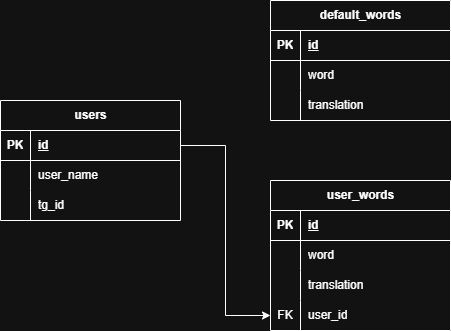

The diagram above was exported from draw.io. Its source (the exported page's mxGraphModel, read from the mxfile embedded in the PNG):
<mxGraphModel dx="1434" dy="780" grid="1" gridSize="10" guides="1" tooltips="1" connect="1" arrows="1" fold="1" page="1" pageScale="1" pageWidth="827" pageHeight="1169" math="0" shadow="0">
  <root>
    <mxCell id="0" />
    <mxCell id="1" parent="0" />
    <mxCell id="0fSrJJOLL_oX4ddEA7GU-1" value="users" style="shape=table;startSize=30;container=1;collapsible=1;childLayout=tableLayout;fixedRows=1;rowLines=0;fontStyle=1;align=center;resizeLast=1;html=1;" vertex="1" parent="1">
      <mxGeometry x="80" y="250" width="180" height="120" as="geometry" />
    </mxCell>
    <mxCell id="0fSrJJOLL_oX4ddEA7GU-2" value="" style="shape=tableRow;horizontal=0;startSize=0;swimlaneHead=0;swimlaneBody=0;fillColor=none;collapsible=0;dropTarget=0;points=[[0,0.5],[1,0.5]];portConstraint=eastwest;top=0;left=0;right=0;bottom=1;" vertex="1" parent="0fSrJJOLL_oX4ddEA7GU-1">
      <mxGeometry y="30" width="180" height="30" as="geometry" />
    </mxCell>
    <mxCell id="0fSrJJOLL_oX4ddEA7GU-3" value="PK" style="shape=partialRectangle;connectable=0;fillColor=none;top=0;left=0;bottom=0;right=0;fontStyle=1;overflow=hidden;whiteSpace=wrap;html=1;" vertex="1" parent="0fSrJJOLL_oX4ddEA7GU-2">
      <mxGeometry width="30" height="30" as="geometry">
        <mxRectangle width="30" height="30" as="alternateBounds" />
      </mxGeometry>
    </mxCell>
    <mxCell id="0fSrJJOLL_oX4ddEA7GU-4" value="id" style="shape=partialRectangle;connectable=0;fillColor=none;top=0;left=0;bottom=0;right=0;align=left;spacingLeft=6;fontStyle=5;overflow=hidden;whiteSpace=wrap;html=1;" vertex="1" parent="0fSrJJOLL_oX4ddEA7GU-2">
      <mxGeometry x="30" width="150" height="30" as="geometry">
        <mxRectangle width="150" height="30" as="alternateBounds" />
      </mxGeometry>
    </mxCell>
    <mxCell id="0fSrJJOLL_oX4ddEA7GU-5" value="" style="shape=tableRow;horizontal=0;startSize=0;swimlaneHead=0;swimlaneBody=0;fillColor=none;collapsible=0;dropTarget=0;points=[[0,0.5],[1,0.5]];portConstraint=eastwest;top=0;left=0;right=0;bottom=0;" vertex="1" parent="0fSrJJOLL_oX4ddEA7GU-1">
      <mxGeometry y="60" width="180" height="30" as="geometry" />
    </mxCell>
    <mxCell id="0fSrJJOLL_oX4ddEA7GU-6" value="" style="shape=partialRectangle;connectable=0;fillColor=none;top=0;left=0;bottom=0;right=0;editable=1;overflow=hidden;whiteSpace=wrap;html=1;" vertex="1" parent="0fSrJJOLL_oX4ddEA7GU-5">
      <mxGeometry width="30" height="30" as="geometry">
        <mxRectangle width="30" height="30" as="alternateBounds" />
      </mxGeometry>
    </mxCell>
    <mxCell id="0fSrJJOLL_oX4ddEA7GU-7" value="user_name" style="shape=partialRectangle;connectable=0;fillColor=none;top=0;left=0;bottom=0;right=0;align=left;spacingLeft=6;overflow=hidden;whiteSpace=wrap;html=1;" vertex="1" parent="0fSrJJOLL_oX4ddEA7GU-5">
      <mxGeometry x="30" width="150" height="30" as="geometry">
        <mxRectangle width="150" height="30" as="alternateBounds" />
      </mxGeometry>
    </mxCell>
    <mxCell id="0fSrJJOLL_oX4ddEA7GU-8" value="" style="shape=tableRow;horizontal=0;startSize=0;swimlaneHead=0;swimlaneBody=0;fillColor=none;collapsible=0;dropTarget=0;points=[[0,0.5],[1,0.5]];portConstraint=eastwest;top=0;left=0;right=0;bottom=0;" vertex="1" parent="0fSrJJOLL_oX4ddEA7GU-1">
      <mxGeometry y="90" width="180" height="30" as="geometry" />
    </mxCell>
    <mxCell id="0fSrJJOLL_oX4ddEA7GU-9" value="" style="shape=partialRectangle;connectable=0;fillColor=none;top=0;left=0;bottom=0;right=0;editable=1;overflow=hidden;whiteSpace=wrap;html=1;" vertex="1" parent="0fSrJJOLL_oX4ddEA7GU-8">
      <mxGeometry width="30" height="30" as="geometry">
        <mxRectangle width="30" height="30" as="alternateBounds" />
      </mxGeometry>
    </mxCell>
    <mxCell id="0fSrJJOLL_oX4ddEA7GU-10" value="tg_id" style="shape=partialRectangle;connectable=0;fillColor=none;top=0;left=0;bottom=0;right=0;align=left;spacingLeft=6;overflow=hidden;whiteSpace=wrap;html=1;" vertex="1" parent="0fSrJJOLL_oX4ddEA7GU-8">
      <mxGeometry x="30" width="150" height="30" as="geometry">
        <mxRectangle width="150" height="30" as="alternateBounds" />
      </mxGeometry>
    </mxCell>
    <mxCell id="0fSrJJOLL_oX4ddEA7GU-17" value="default_words" style="shape=table;startSize=30;container=1;collapsible=1;childLayout=tableLayout;fixedRows=1;rowLines=0;fontStyle=1;align=center;resizeLast=1;html=1;" vertex="1" parent="1">
      <mxGeometry x="350" y="150" width="180" height="120" as="geometry" />
    </mxCell>
    <mxCell id="0fSrJJOLL_oX4ddEA7GU-18" value="" style="shape=tableRow;horizontal=0;startSize=0;swimlaneHead=0;swimlaneBody=0;fillColor=none;collapsible=0;dropTarget=0;points=[[0,0.5],[1,0.5]];portConstraint=eastwest;top=0;left=0;right=0;bottom=1;" vertex="1" parent="0fSrJJOLL_oX4ddEA7GU-17">
      <mxGeometry y="30" width="180" height="30" as="geometry" />
    </mxCell>
    <mxCell id="0fSrJJOLL_oX4ddEA7GU-19" value="PK" style="shape=partialRectangle;connectable=0;fillColor=none;top=0;left=0;bottom=0;right=0;fontStyle=1;overflow=hidden;whiteSpace=wrap;html=1;" vertex="1" parent="0fSrJJOLL_oX4ddEA7GU-18">
      <mxGeometry width="30" height="30" as="geometry">
        <mxRectangle width="30" height="30" as="alternateBounds" />
      </mxGeometry>
    </mxCell>
    <mxCell id="0fSrJJOLL_oX4ddEA7GU-20" value="id" style="shape=partialRectangle;connectable=0;fillColor=none;top=0;left=0;bottom=0;right=0;align=left;spacingLeft=6;fontStyle=5;overflow=hidden;whiteSpace=wrap;html=1;" vertex="1" parent="0fSrJJOLL_oX4ddEA7GU-18">
      <mxGeometry x="30" width="150" height="30" as="geometry">
        <mxRectangle width="150" height="30" as="alternateBounds" />
      </mxGeometry>
    </mxCell>
    <mxCell id="0fSrJJOLL_oX4ddEA7GU-21" value="" style="shape=tableRow;horizontal=0;startSize=0;swimlaneHead=0;swimlaneBody=0;fillColor=none;collapsible=0;dropTarget=0;points=[[0,0.5],[1,0.5]];portConstraint=eastwest;top=0;left=0;right=0;bottom=0;" vertex="1" parent="0fSrJJOLL_oX4ddEA7GU-17">
      <mxGeometry y="60" width="180" height="30" as="geometry" />
    </mxCell>
    <mxCell id="0fSrJJOLL_oX4ddEA7GU-22" value="" style="shape=partialRectangle;connectable=0;fillColor=none;top=0;left=0;bottom=0;right=0;editable=1;overflow=hidden;whiteSpace=wrap;html=1;" vertex="1" parent="0fSrJJOLL_oX4ddEA7GU-21">
      <mxGeometry width="30" height="30" as="geometry">
        <mxRectangle width="30" height="30" as="alternateBounds" />
      </mxGeometry>
    </mxCell>
    <mxCell id="0fSrJJOLL_oX4ddEA7GU-23" value="word" style="shape=partialRectangle;connectable=0;fillColor=none;top=0;left=0;bottom=0;right=0;align=left;spacingLeft=6;overflow=hidden;whiteSpace=wrap;html=1;" vertex="1" parent="0fSrJJOLL_oX4ddEA7GU-21">
      <mxGeometry x="30" width="150" height="30" as="geometry">
        <mxRectangle width="150" height="30" as="alternateBounds" />
      </mxGeometry>
    </mxCell>
    <mxCell id="0fSrJJOLL_oX4ddEA7GU-24" value="" style="shape=tableRow;horizontal=0;startSize=0;swimlaneHead=0;swimlaneBody=0;fillColor=none;collapsible=0;dropTarget=0;points=[[0,0.5],[1,0.5]];portConstraint=eastwest;top=0;left=0;right=0;bottom=0;" vertex="1" parent="0fSrJJOLL_oX4ddEA7GU-17">
      <mxGeometry y="90" width="180" height="30" as="geometry" />
    </mxCell>
    <mxCell id="0fSrJJOLL_oX4ddEA7GU-25" value="" style="shape=partialRectangle;connectable=0;fillColor=none;top=0;left=0;bottom=0;right=0;editable=1;overflow=hidden;whiteSpace=wrap;html=1;" vertex="1" parent="0fSrJJOLL_oX4ddEA7GU-24">
      <mxGeometry width="30" height="30" as="geometry">
        <mxRectangle width="30" height="30" as="alternateBounds" />
      </mxGeometry>
    </mxCell>
    <mxCell id="0fSrJJOLL_oX4ddEA7GU-26" value="translation" style="shape=partialRectangle;connectable=0;fillColor=none;top=0;left=0;bottom=0;right=0;align=left;spacingLeft=6;overflow=hidden;whiteSpace=wrap;html=1;" vertex="1" parent="0fSrJJOLL_oX4ddEA7GU-24">
      <mxGeometry x="30" width="150" height="30" as="geometry">
        <mxRectangle width="150" height="30" as="alternateBounds" />
      </mxGeometry>
    </mxCell>
    <mxCell id="0fSrJJOLL_oX4ddEA7GU-31" value="user_words" style="shape=table;startSize=30;container=1;collapsible=1;childLayout=tableLayout;fixedRows=1;rowLines=0;fontStyle=1;align=center;resizeLast=1;html=1;" vertex="1" parent="1">
      <mxGeometry x="350" y="330" width="180" height="150" as="geometry" />
    </mxCell>
    <mxCell id="0fSrJJOLL_oX4ddEA7GU-32" value="" style="shape=tableRow;horizontal=0;startSize=0;swimlaneHead=0;swimlaneBody=0;fillColor=none;collapsible=0;dropTarget=0;points=[[0,0.5],[1,0.5]];portConstraint=eastwest;top=0;left=0;right=0;bottom=1;" vertex="1" parent="0fSrJJOLL_oX4ddEA7GU-31">
      <mxGeometry y="30" width="180" height="30" as="geometry" />
    </mxCell>
    <mxCell id="0fSrJJOLL_oX4ddEA7GU-33" value="PK" style="shape=partialRectangle;connectable=0;fillColor=none;top=0;left=0;bottom=0;right=0;fontStyle=1;overflow=hidden;whiteSpace=wrap;html=1;" vertex="1" parent="0fSrJJOLL_oX4ddEA7GU-32">
      <mxGeometry width="30" height="30" as="geometry">
        <mxRectangle width="30" height="30" as="alternateBounds" />
      </mxGeometry>
    </mxCell>
    <mxCell id="0fSrJJOLL_oX4ddEA7GU-34" value="id" style="shape=partialRectangle;connectable=0;fillColor=none;top=0;left=0;bottom=0;right=0;align=left;spacingLeft=6;fontStyle=5;overflow=hidden;whiteSpace=wrap;html=1;" vertex="1" parent="0fSrJJOLL_oX4ddEA7GU-32">
      <mxGeometry x="30" width="150" height="30" as="geometry">
        <mxRectangle width="150" height="30" as="alternateBounds" />
      </mxGeometry>
    </mxCell>
    <mxCell id="0fSrJJOLL_oX4ddEA7GU-35" value="" style="shape=tableRow;horizontal=0;startSize=0;swimlaneHead=0;swimlaneBody=0;fillColor=none;collapsible=0;dropTarget=0;points=[[0,0.5],[1,0.5]];portConstraint=eastwest;top=0;left=0;right=0;bottom=0;" vertex="1" parent="0fSrJJOLL_oX4ddEA7GU-31">
      <mxGeometry y="60" width="180" height="30" as="geometry" />
    </mxCell>
    <mxCell id="0fSrJJOLL_oX4ddEA7GU-36" value="" style="shape=partialRectangle;connectable=0;fillColor=none;top=0;left=0;bottom=0;right=0;editable=1;overflow=hidden;whiteSpace=wrap;html=1;" vertex="1" parent="0fSrJJOLL_oX4ddEA7GU-35">
      <mxGeometry width="30" height="30" as="geometry">
        <mxRectangle width="30" height="30" as="alternateBounds" />
      </mxGeometry>
    </mxCell>
    <mxCell id="0fSrJJOLL_oX4ddEA7GU-37" value="word" style="shape=partialRectangle;connectable=0;fillColor=none;top=0;left=0;bottom=0;right=0;align=left;spacingLeft=6;overflow=hidden;whiteSpace=wrap;html=1;" vertex="1" parent="0fSrJJOLL_oX4ddEA7GU-35">
      <mxGeometry x="30" width="150" height="30" as="geometry">
        <mxRectangle width="150" height="30" as="alternateBounds" />
      </mxGeometry>
    </mxCell>
    <mxCell id="0fSrJJOLL_oX4ddEA7GU-38" value="" style="shape=tableRow;horizontal=0;startSize=0;swimlaneHead=0;swimlaneBody=0;fillColor=none;collapsible=0;dropTarget=0;points=[[0,0.5],[1,0.5]];portConstraint=eastwest;top=0;left=0;right=0;bottom=0;" vertex="1" parent="0fSrJJOLL_oX4ddEA7GU-31">
      <mxGeometry y="90" width="180" height="30" as="geometry" />
    </mxCell>
    <mxCell id="0fSrJJOLL_oX4ddEA7GU-39" value="" style="shape=partialRectangle;connectable=0;fillColor=none;top=0;left=0;bottom=0;right=0;editable=1;overflow=hidden;whiteSpace=wrap;html=1;" vertex="1" parent="0fSrJJOLL_oX4ddEA7GU-38">
      <mxGeometry width="30" height="30" as="geometry">
        <mxRectangle width="30" height="30" as="alternateBounds" />
      </mxGeometry>
    </mxCell>
    <mxCell id="0fSrJJOLL_oX4ddEA7GU-40" value="translation" style="shape=partialRectangle;connectable=0;fillColor=none;top=0;left=0;bottom=0;right=0;align=left;spacingLeft=6;overflow=hidden;whiteSpace=wrap;html=1;" vertex="1" parent="0fSrJJOLL_oX4ddEA7GU-38">
      <mxGeometry x="30" width="150" height="30" as="geometry">
        <mxRectangle width="150" height="30" as="alternateBounds" />
      </mxGeometry>
    </mxCell>
    <mxCell id="0fSrJJOLL_oX4ddEA7GU-41" value="" style="shape=tableRow;horizontal=0;startSize=0;swimlaneHead=0;swimlaneBody=0;fillColor=none;collapsible=0;dropTarget=0;points=[[0,0.5],[1,0.5]];portConstraint=eastwest;top=0;left=0;right=0;bottom=0;" vertex="1" parent="0fSrJJOLL_oX4ddEA7GU-31">
      <mxGeometry y="120" width="180" height="30" as="geometry" />
    </mxCell>
    <mxCell id="0fSrJJOLL_oX4ddEA7GU-42" value="FK" style="shape=partialRectangle;connectable=0;fillColor=none;top=0;left=0;bottom=0;right=0;editable=1;overflow=hidden;whiteSpace=wrap;html=1;" vertex="1" parent="0fSrJJOLL_oX4ddEA7GU-41">
      <mxGeometry width="30" height="30" as="geometry">
        <mxRectangle width="30" height="30" as="alternateBounds" />
      </mxGeometry>
    </mxCell>
    <mxCell id="0fSrJJOLL_oX4ddEA7GU-43" value="user_id" style="shape=partialRectangle;connectable=0;fillColor=none;top=0;left=0;bottom=0;right=0;align=left;spacingLeft=6;overflow=hidden;whiteSpace=wrap;html=1;" vertex="1" parent="0fSrJJOLL_oX4ddEA7GU-41">
      <mxGeometry x="30" width="150" height="30" as="geometry">
        <mxRectangle width="150" height="30" as="alternateBounds" />
      </mxGeometry>
    </mxCell>
    <mxCell id="0fSrJJOLL_oX4ddEA7GU-44" style="edgeStyle=orthogonalEdgeStyle;rounded=0;orthogonalLoop=1;jettySize=auto;html=1;exitX=1;exitY=0.5;exitDx=0;exitDy=0;entryX=0;entryY=0.5;entryDx=0;entryDy=0;" edge="1" parent="1" source="0fSrJJOLL_oX4ddEA7GU-2" target="0fSrJJOLL_oX4ddEA7GU-41">
      <mxGeometry relative="1" as="geometry" />
    </mxCell>
  </root>
</mxGraphModel>